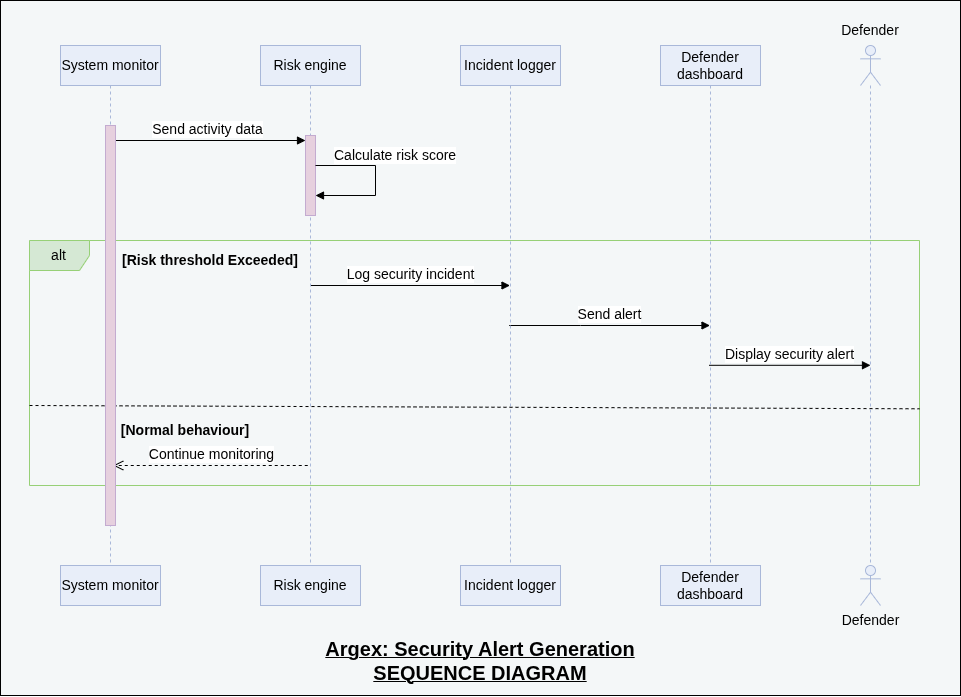

The diagram above was exported from draw.io. Its source (the exported page's mxGraphModel, read from the mxfile embedded in the PNG):
<mxGraphModel dx="2269" dy="2436" grid="1" gridSize="10" guides="1" tooltips="1" connect="1" arrows="1" fold="1" page="1" pageScale="1" pageWidth="827" pageHeight="1169" math="0" shadow="0">
  <root>
    <mxCell id="0" />
    <mxCell id="1" parent="0" />
    <mxCell id="yT8x7ioCgzv4f7iw1hw0-35" parent="1" style="rounded=0;whiteSpace=wrap;html=1;fontSize=14;fillColor=#F4F7F8;" value="" vertex="1">
      <mxGeometry height="695" width="960" x="-60" y="-5" as="geometry" />
    </mxCell>
    <mxCell id="yT8x7ioCgzv4f7iw1hw0-6" parent="1" style="shape=umlFrame;whiteSpace=wrap;html=1;pointerEvents=0;fontSize=14;fillColor=#D5E8D4;strokeColor=#97D077;" value="alt" vertex="1">
      <mxGeometry height="245" width="890" x="-31" y="235" as="geometry" />
    </mxCell>
    <mxCell id="yT8x7ioCgzv4f7iw1hw0-8" edge="1" parent="1" source="yT8x7ioCgzv4f7iw1hw0-4" style="html=1;verticalAlign=bottom;endArrow=block;curved=0;rounded=0;entryX=0;entryY=0;entryDx=0;entryDy=5;fontSize=14;" target="yT8x7ioCgzv4f7iw1hw0-7" value="Send activity data">
      <mxGeometry relative="1" as="geometry">
        <mxPoint x="140" y="125" as="sourcePoint" />
      </mxGeometry>
    </mxCell>
    <mxCell id="yT8x7ioCgzv4f7iw1hw0-13" edge="1" parent="1" style="html=1;verticalAlign=bottom;endArrow=block;curved=0;rounded=0;fontSize=14;" value="Log security incident">
      <mxGeometry relative="1" width="80" x="0.0013" as="geometry">
        <mxPoint as="offset" />
        <mxPoint x="249.75925925925935" y="279.9999999999999" as="sourcePoint" />
        <mxPoint x="449.4999999999998" y="279.9999999999999" as="targetPoint" />
      </mxGeometry>
    </mxCell>
    <mxCell id="yT8x7ioCgzv4f7iw1hw0-14" edge="1" parent="1" source="yT8x7ioCgzv4f7iw1hw0-2" style="html=1;verticalAlign=bottom;endArrow=block;curved=0;rounded=0;fontSize=14;" target="yT8x7ioCgzv4f7iw1hw0-1" value="Send alert">
      <mxGeometry relative="1" width="80" x="-0.0003" as="geometry">
        <mxPoint as="offset" />
        <Array as="points">
          <mxPoint x="520" y="320" />
        </Array>
        <mxPoint x="229.99666666666675" y="289.9999999999999" as="sourcePoint" />
        <mxPoint x="423.3300000000002" y="289.9999999999999" as="targetPoint" />
      </mxGeometry>
    </mxCell>
    <mxCell id="yT8x7ioCgzv4f7iw1hw0-15" edge="1" parent="1" source="yT8x7ioCgzv4f7iw1hw0-1" style="html=1;verticalAlign=bottom;endArrow=block;rounded=0;entryX=0.5;entryY=0.615;entryDx=0;entryDy=0;entryPerimeter=0;fontSize=14;" target="yT8x7ioCgzv4f7iw1hw0-5" value="Display security alert">
      <mxGeometry relative="1" width="80" as="geometry">
        <mxPoint x="619.6666666666665" y="360.0000000000001" as="sourcePoint" />
        <mxPoint x="790" y="360" as="targetPoint" />
      </mxGeometry>
    </mxCell>
    <mxCell id="yT8x7ioCgzv4f7iw1hw0-17" edge="1" parent="1" style="html=1;verticalAlign=bottom;endArrow=open;dashed=1;endSize=8;curved=0;rounded=0;fontSize=14;" value="Continue monitoring">
      <mxGeometry relative="1" as="geometry">
        <mxPoint x="247.24999999999977" y="459.9999999999999" as="sourcePoint" />
        <mxPoint x="52.75" y="459.9999999999999" as="targetPoint" />
      </mxGeometry>
    </mxCell>
    <mxCell id="yT8x7ioCgzv4f7iw1hw0-32" parent="1" style="text;html=1;whiteSpace=wrap;strokeColor=none;fillColor=none;align=center;verticalAlign=middle;rounded=0;fontSize=14;" value="Defender" vertex="1">
      <mxGeometry height="30" width="60" x="780" y="10" as="geometry" />
    </mxCell>
    <mxCell id="yT8x7ioCgzv4f7iw1hw0-33" parent="1" style="text;html=1;whiteSpace=wrap;strokeColor=none;fillColor=none;align=center;verticalAlign=middle;rounded=0;fontSize=14;" value="&lt;b&gt;[Risk threshold Exceeded]&lt;/b&gt;" vertex="1">
      <mxGeometry height="30" width="180" x="60" y="240" as="geometry" />
    </mxCell>
    <mxCell id="yT8x7ioCgzv4f7iw1hw0-34" parent="1" style="text;html=1;whiteSpace=wrap;strokeColor=none;fillColor=none;align=center;verticalAlign=middle;rounded=0;fontSize=14;" value="&lt;b&gt;[Normal behaviour]&lt;/b&gt;" vertex="1">
      <mxGeometry height="30" width="150" x="50" y="410" as="geometry" />
    </mxCell>
    <mxCell id="yT8x7ioCgzv4f7iw1hw0-1" parent="1" style="shape=umlLifeline;perimeter=lifelinePerimeter;whiteSpace=wrap;html=1;container=1;dropTarget=0;collapsible=0;recursiveResize=0;outlineConnect=0;portConstraint=eastwest;newEdgeStyle={&quot;curved&quot;:0,&quot;rounded&quot;:0};fontSize=14;fillColor=#E8EEF9;strokeColor=#A9B8D9;" value="Defender dashboard" vertex="1">
      <mxGeometry height="520" width="100" x="600" y="40" as="geometry" />
    </mxCell>
    <mxCell id="yT8x7ioCgzv4f7iw1hw0-24" parent="1" style="html=1;whiteSpace=wrap;fontSize=14;fillColor=#E8EEF9;strokeColor=#A9B8D9;" value="Defender dashboard" vertex="1">
      <mxGeometry height="40" width="100" x="600" y="560" as="geometry" />
    </mxCell>
    <mxCell id="yT8x7ioCgzv4f7iw1hw0-2" parent="1" style="shape=umlLifeline;perimeter=lifelinePerimeter;whiteSpace=wrap;html=1;container=1;dropTarget=0;collapsible=0;recursiveResize=0;outlineConnect=0;portConstraint=eastwest;newEdgeStyle={&quot;curved&quot;:0,&quot;rounded&quot;:0};fontSize=14;fillColor=#E8EEF9;strokeColor=#A9B8D9;" value="Incident logger" vertex="1">
      <mxGeometry height="520" width="100" x="400" y="40" as="geometry" />
    </mxCell>
    <mxCell id="yT8x7ioCgzv4f7iw1hw0-25" parent="1" style="html=1;whiteSpace=wrap;fontSize=14;fillColor=#E8EEF9;strokeColor=#A9B8D9;" value="Incident logger" vertex="1">
      <mxGeometry height="40" width="100" x="400" y="560" as="geometry" />
    </mxCell>
    <mxCell id="yT8x7ioCgzv4f7iw1hw0-3" parent="1" style="shape=umlLifeline;perimeter=lifelinePerimeter;whiteSpace=wrap;html=1;container=1;dropTarget=0;collapsible=0;recursiveResize=0;outlineConnect=0;portConstraint=eastwest;newEdgeStyle={&quot;curved&quot;:0,&quot;rounded&quot;:0};fontSize=14;fillColor=#E8EEF9;strokeColor=#A9B8D9;" value="Risk engine" vertex="1">
      <mxGeometry height="520" width="100" x="200" y="40" as="geometry" />
    </mxCell>
    <mxCell id="yT8x7ioCgzv4f7iw1hw0-7" parent="yT8x7ioCgzv4f7iw1hw0-3" style="html=1;points=[[0,0,0,0,5],[0,1,0,0,-5],[1,0,0,0,5],[1,1,0,0,-5]];perimeter=orthogonalPerimeter;outlineConnect=0;targetShapes=umlLifeline;portConstraint=eastwest;newEdgeStyle={&quot;curved&quot;:0,&quot;rounded&quot;:0};fontSize=14;fillColor=#E6D0DE;strokeColor=#C3ABD0;" value="" vertex="1">
      <mxGeometry height="80" width="10" x="45" y="90" as="geometry" />
    </mxCell>
    <mxCell id="yT8x7ioCgzv4f7iw1hw0-11" edge="1" parent="yT8x7ioCgzv4f7iw1hw0-3" source="yT8x7ioCgzv4f7iw1hw0-7" style="html=1;align=left;spacingLeft=2;endArrow=block;rounded=0;edgeStyle=orthogonalEdgeStyle;curved=0;rounded=0;fontSize=14;" target="yT8x7ioCgzv4f7iw1hw0-7" value="Calculate risk score">
      <mxGeometry relative="1" x="-0.8" y="10" as="geometry">
        <mxPoint as="offset" />
        <Array as="points">
          <mxPoint x="115" y="120" />
          <mxPoint x="115" y="150" />
        </Array>
        <mxPoint x="60" y="120" as="sourcePoint" />
        <mxPoint x="60" y="150" as="targetPoint" />
      </mxGeometry>
    </mxCell>
    <mxCell id="yT8x7ioCgzv4f7iw1hw0-26" parent="1" style="html=1;whiteSpace=wrap;fontSize=14;fillColor=#E8EEF9;strokeColor=#A9B8D9;" value="Risk engine" vertex="1">
      <mxGeometry height="40" width="100" x="200" y="560" as="geometry" />
    </mxCell>
    <mxCell id="yT8x7ioCgzv4f7iw1hw0-16" edge="1" parent="1" style="endArrow=none;dashed=1;html=1;rounded=0;exitX=-0.001;exitY=0.79;exitDx=0;exitDy=0;exitPerimeter=0;entryX=0.999;entryY=0.804;entryDx=0;entryDy=0;entryPerimeter=0;fontSize=14;" value="">
      <mxGeometry height="50" relative="1" width="50" as="geometry">
        <mxPoint x="-31.000000000000114" y="400.0000000000001" as="sourcePoint" />
        <mxPoint x="859.0000000000001" y="403.28999999999996" as="targetPoint" />
      </mxGeometry>
    </mxCell>
    <mxCell id="yT8x7ioCgzv4f7iw1hw0-4" parent="1" style="shape=umlLifeline;perimeter=lifelinePerimeter;whiteSpace=wrap;html=1;container=1;dropTarget=0;collapsible=0;recursiveResize=0;outlineConnect=0;portConstraint=eastwest;newEdgeStyle={&quot;curved&quot;:0,&quot;rounded&quot;:0};fontSize=14;fillColor=#E8EEF9;strokeColor=#A9B8D9;" value="System monitor" vertex="1">
      <mxGeometry height="520" width="100" y="40" as="geometry" />
    </mxCell>
    <mxCell id="yT8x7ioCgzv4f7iw1hw0-12" parent="yT8x7ioCgzv4f7iw1hw0-4" style="html=1;points=[[0,0,0,0,5],[0,1,0,0,-5],[1,0,0,0,5],[1,1,0,0,-5]];perimeter=orthogonalPerimeter;outlineConnect=0;targetShapes=umlLifeline;portConstraint=eastwest;newEdgeStyle={&quot;curved&quot;:0,&quot;rounded&quot;:0};fontSize=14;fillColor=#E6D0DE;strokeColor=#C3ABD0;" value="" vertex="1">
      <mxGeometry height="400" width="10" x="45" y="80" as="geometry" />
    </mxCell>
    <mxCell id="yT8x7ioCgzv4f7iw1hw0-23" parent="1" style="html=1;whiteSpace=wrap;fontSize=14;fillColor=#E8EEF9;strokeColor=#A9B8D9;" value="System monitor" vertex="1">
      <mxGeometry height="40" width="100" y="560" as="geometry" />
    </mxCell>
    <mxCell id="yT8x7ioCgzv4f7iw1hw0-5" parent="1" style="shape=umlLifeline;perimeter=lifelinePerimeter;whiteSpace=wrap;html=1;container=1;dropTarget=0;collapsible=0;recursiveResize=0;outlineConnect=0;portConstraint=eastwest;newEdgeStyle={&quot;curved&quot;:0,&quot;rounded&quot;:0};participant=umlActor;fontSize=14;fillColor=#E8EEF9;strokeColor=#A9B8D9;" value="" vertex="1">
      <mxGeometry height="520" width="20" x="800" y="40" as="geometry" />
    </mxCell>
    <mxCell id="yT8x7ioCgzv4f7iw1hw0-18" parent="1" style="shape=umlActor;verticalLabelPosition=bottom;verticalAlign=top;html=1;fontSize=14;fillColor=#E8EEF9;strokeColor=#A9B8D9;" value="Defender" vertex="1">
      <mxGeometry height="40" width="20" x="800" y="560" as="geometry" />
    </mxCell>
    <mxCell id="yT8x7ioCgzv4f7iw1hw0-40" parent="1" style="text;html=1;whiteSpace=wrap;strokeColor=none;fillColor=none;align=center;verticalAlign=middle;rounded=0;" value="&lt;b&gt;&lt;u&gt;&lt;font style=&quot;font-size: 20px;&quot;&gt;Argex: Security Alert Generation&lt;/font&gt;&lt;/u&gt;&lt;/b&gt;&lt;div&gt;&lt;b&gt;&lt;u&gt;&lt;font style=&quot;font-size: 20px;&quot;&gt;SEQUENCE DIAGRAM&lt;/font&gt;&lt;/u&gt;&lt;/b&gt;&lt;/div&gt;" vertex="1">
      <mxGeometry height="30" width="350" x="245" y="640" as="geometry" />
    </mxCell>
  </root>
</mxGraphModel>